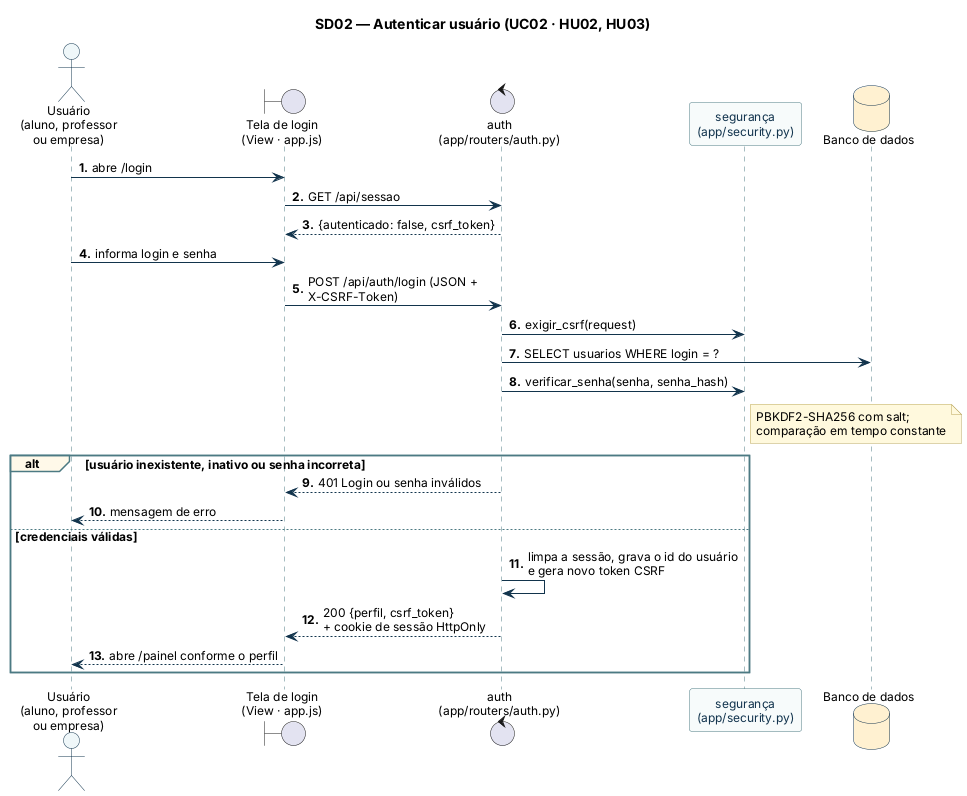

The diagram above was rendered by PlantUML. Its source (embedded in the PNG):
@startuml sd02_autenticar_usuario
!include _estilo.iuml
title SD02 — Autenticar usuário (UC02 · HU02, HU03)

actor "Usuário\n(aluno, professor\nou empresa)" as U
boundary "Tela de login\n(View · app.js)" as UI
control "auth\n(app/routers/auth.py)" as CAU
participant "segurança\n(app/security.py)" as SEG
database "Banco de dados" as BD

U -> UI : abre /login
UI -> CAU : GET /api/sessao
CAU --> UI : {autenticado: false, csrf_token}
U -> UI : informa login e senha
UI -> CAU : POST /api/auth/login (JSON + X-CSRF-Token)
CAU -> SEG : exigir_csrf(request)
CAU -> BD : SELECT usuarios WHERE login = ?
CAU -> SEG : verificar_senha(senha, senha_hash)
note right of SEG : PBKDF2-SHA256 com salt;\ncomparação em tempo constante
alt usuário inexistente, inativo ou senha incorreta
  CAU --> UI : 401 Login ou senha inválidos
  UI --> U : mensagem de erro
else credenciais válidas
  CAU -> CAU : limpa a sessão, grava o id do usuário\ne gera novo token CSRF
  CAU --> UI : 200 {perfil, csrf_token}\n+ cookie de sessão HttpOnly
  UI --> U : abre /painel conforme o perfil
end
@enduml